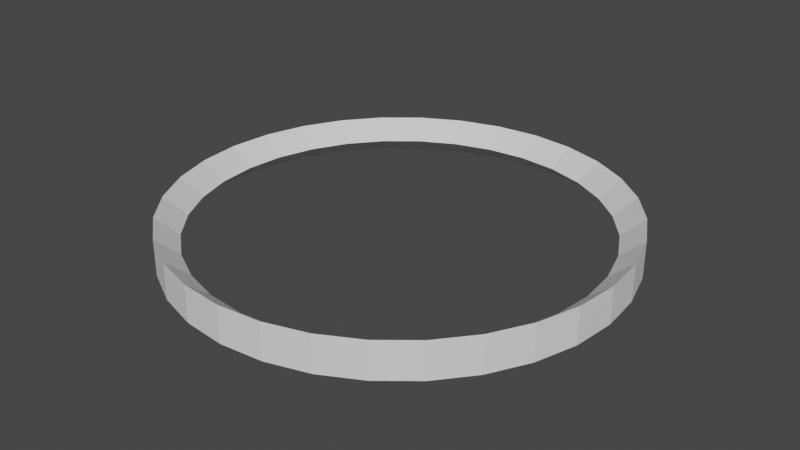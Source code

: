 # Source: Ring.blend  (saved by Blender 2.80.72; exported with 4.5.12 LTS)
import bpy
from mathutils import Matrix  # noqa: F401  (used for matrix-valued properties, if any)

bpy.ops.wm.read_factory_settings(use_empty=True)
scene = bpy.context.scene
scene.name = 'Scene'

# ---- collections
col_collection = bpy.data.collections.new('Collection'); scene.collection.children.link(col_collection)

# ---- world
world_world = bpy.data.worlds.new('World'); scene.world = world_world
world_world.use_nodes = True; world_world.node_tree.nodes.clear()
_N = world_world.node_tree.nodes; _L = world_world.node_tree.links
n0 = _N.new('ShaderNodeOutputWorld'); n0.name = 'World Output'; n0.location = (300, 300)
n1 = _N.new('ShaderNodeBackground'); n1.name = 'Background'; n1.location = (10, 300)
n1.inputs[0].default_value = (0.05088, 0.05088, 0.05088, 1.0)
_L.new(n1.outputs[0], n0.inputs[0])
n0.is_active_output = True
world_world.color = (0.05088, 0.05088, 0.05088)
world_world.use_sun_shadow = False
world_world.sun_shadow_jitter_overblur = 0.0

# ---- meshes
me_cylinder_004 = bpy.data.meshes.new('Cylinder.004')
me_cylinder_004.from_pydata([(-3.254e-08, 1.0, -0.08179), (-8.051e-08, 0.8978, -4.99e-08), (0.1951, 0.9807, -0.08179), (0.1751, 0.8805, -4.99e-08), (0.3827, 0.9238, -0.08179), (0.3436, 0.8294, -4.99e-08), (0.5555, 0.8314, -0.08179), (0.4988, 0.7465, -4.99e-08), (0.7071, 0.7071, -0.08179), (0.6348, 0.6348, -4.99e-08), (0.8314, 0.5555, -0.08179), (0.7465, 0.4988, -4.99e-08), (0.9238, 0.3827, -0.08179), (0.8294, 0.3436, -4.99e-08), (0.9807, 0.1951, -0.08179), (0.8805, 0.1751, -4.99e-08), (1.0, 8.758e-08, -0.08179), (0.8978, 5.495e-08, -4.99e-08), (0.9807, -0.1951, -0.08179), (0.8805, -0.1751, -4.99e-08), (0.9238, -0.3827, -0.08179), (0.8294, -0.3436, -4.99e-08), (0.8314, -0.5555, -0.08179), (0.7465, -0.4988, -4.99e-08), (0.7071, -0.7071, -0.08179), (0.6348, -0.6348, -4.99e-08), (0.5555, -0.8314, -0.08179), (0.4988, -0.7465, -4.99e-08), (0.3827, -0.9238, -0.08179), (0.3436, -0.8294, -4.99e-08), (0.1951, -0.9807, -0.08179), (0.1751, -0.8805, -4.99e-08), (-3.584e-07, -1.0, -0.08179), (-3.267e-07, -0.8978, -4.99e-08), (-0.1951, -0.9807, -0.08179), (-0.1751, -0.8805, -4.99e-08), (-0.3827, -0.9238, -0.08179), (-0.3436, -0.8294, -4.99e-08), (-0.5555, -0.8314, -0.08179), (-0.4988, -0.7465, -4.99e-08), (-0.7071, -0.7071, -0.08179), (-0.6348, -0.6348, -4.99e-08), (-0.8314, -0.5555, -0.08179), (-0.7465, -0.4988, -4.99e-08), (-0.9238, -0.3827, -0.08179), (-0.8294, -0.3436, -4.99e-08), (-0.9807, -0.1951, -0.08179), (-0.8805, -0.1751, -4.99e-08), (-1.0, 9.776e-07, -0.08179), (-0.8978, 8.35e-07, -4.99e-08), (-0.9807, 0.1951, -0.08179), (-0.8805, 0.1751, -4.99e-08), (-0.9238, 0.3827, -0.08179), (-0.8294, 0.3436, -4.99e-08), (-0.8314, 0.5555, -0.08179), (-0.7465, 0.4988, -4.99e-08), (-0.7071, 0.7071, -0.08179), (-0.6348, 0.6348, -4.99e-08), (-0.5555, 0.8314, -0.08179), (-0.4988, 0.7465, -4.99e-08), (-0.3827, 0.9238, -0.08179), (-0.3436, 0.8294, -4.99e-08), (-0.1951, 0.9807, -0.08179), (-0.1751, 0.8805, -4.99e-08), (0.1951, 0.9807, 0.08179), (-3.254e-08, 1.0, 0.08179), (0.3827, 0.9238, 0.08179), (0.5555, 0.8314, 0.08179), (0.7071, 0.7071, 0.08179), (0.8314, 0.5555, 0.08179), (0.9238, 0.3827, 0.08179), (0.9807, 0.1951, 0.08179), (1.0, 5.495e-08, 0.08179), (0.9807, -0.1951, 0.08179), (0.9238, -0.3827, 0.08179), (0.8314, -0.5555, 0.08179), (0.7071, -0.7071, 0.08179), (0.5555, -0.8314, 0.08179), (0.3827, -0.9238, 0.08179), (0.1951, -0.9807, 0.08179), (-3.584e-07, -1.0, 0.08179), (-0.1951, -0.9807, 0.08179), (-0.3827, -0.9238, 0.08179), (-0.5555, -0.8314, 0.08179), (-0.7071, -0.7071, 0.08179), (-0.8314, -0.5555, 0.08179), (-0.9238, -0.3827, 0.08179), (-0.9807, -0.1951, 0.08179), (-1.0, 9.776e-07, 0.08179), (-0.9807, 0.1951, 0.08179), (-0.9238, 0.3827, 0.08179), (-0.8314, 0.5555, 0.08179), (-0.7071, 0.7071, 0.08179), (-0.5555, 0.8314, 0.08179), (-0.3827, 0.9238, 0.08179), (-0.1951, 0.9807, 0.08179)], [], [(0, 65, 64, 2), (2, 64, 66, 4), (4, 66, 67, 6), (6, 67, 68, 8), (8, 68, 69, 10), (10, 69, 70, 12), (12, 70, 71, 14), (14, 71, 72, 16), (16, 72, 73, 18), (18, 73, 74, 20), (20, 74, 75, 22), (22, 75, 76, 24), (24, 76, 77, 26), (26, 77, 78, 28), (28, 78, 79, 30), (30, 79, 80, 32), (32, 80, 81, 34), (34, 81, 82, 36), (36, 82, 83, 38), (38, 83, 84, 40), (40, 84, 85, 42), (42, 85, 86, 44), (44, 86, 87, 46), (46, 87, 88, 48), (48, 88, 89, 50), (50, 89, 90, 52), (52, 90, 91, 54), (54, 91, 92, 56), (56, 92, 93, 58), (58, 93, 94, 60), (60, 94, 95, 62), (62, 95, 65, 0), (1, 3, 64, 65), (3, 5, 66, 64), (5, 7, 67, 66), (7, 9, 68, 67), (9, 11, 69, 68), (11, 13, 70, 69), (13, 15, 71, 70), (15, 17, 72, 71), (17, 19, 73, 72), (19, 21, 74, 73), (21, 23, 75, 74), (23, 25, 76, 75), (25, 27, 77, 76), (27, 29, 78, 77), (29, 31, 79, 78), (31, 33, 80, 79), (33, 35, 81, 80), (35, 37, 82, 81), (37, 39, 83, 82), (39, 41, 84, 83), (41, 43, 85, 84), (43, 45, 86, 85), (45, 47, 87, 86), (47, 49, 88, 87), (49, 51, 89, 88), (51, 53, 90, 89), (53, 55, 91, 90), (55, 57, 92, 91), (57, 59, 93, 92), (59, 61, 94, 93), (61, 63, 95, 94), (63, 1, 65, 95), (26, 28, 29, 27), (28, 30, 31, 29), (30, 32, 33, 31), (32, 34, 35, 33), (34, 36, 37, 35), (36, 38, 39, 37), (38, 40, 41, 39), (40, 42, 43, 41), (42, 44, 45, 43), (44, 46, 47, 45), (46, 48, 49, 47), (48, 50, 51, 49), (50, 52, 53, 51), (52, 54, 55, 53), (54, 56, 57, 55), (56, 58, 59, 57), (58, 60, 61, 59), (60, 62, 63, 61), (62, 0, 1, 63), (0, 2, 3, 1), (2, 4, 5, 3), (4, 6, 7, 5), (6, 8, 9, 7), (8, 10, 11, 9), (10, 12, 13, 11), (24, 26, 27, 25), (22, 24, 25, 23), (20, 22, 23, 21), (18, 20, 21, 19), (16, 18, 19, 17), (14, 16, 17, 15), (12, 14, 15, 13)])
_uv = me_cylinder_004.uv_layers.new(name='UVMap')
_uv.uv.foreach_set('vector', [0.5002, 0.4998, 1.002, 0.5027, 0.9929, 0.4046, 0.5002, 0.4998, 0.5002, 0.4998, 0.9929, 0.4046, 0.9648, 0.3101, 0.5002, 0.4998, 0.5002, 0.4998, 0.9648, 0.3101, 0.9188, 0.2229, 0.5002, 0.4998, 0.5002, 0.4998, 0.9188, 0.2229, 0.8567, 0.1463, 0.5002, 0.4998, 0.5002, 0.4998, 0.8567, 0.1463, 0.7808, 0.08332, 0.5002, 0.4998, 0.5002, 0.4998, 0.7808, 0.08332, 0.694, 0.03629, 0.5002, 0.4998, 0.5002, 0.4998, 0.694, 0.03629, 0.5997, 0.007078, 0.5002, 0.4998, 0.5002, 0.4998, 0.5997, 0.007078, 0.5014, -0.003172, 0.5002, 0.4998, 0.5002, 0.4998, 0.5014, -0.003172, 0.4031, 0.006603, 0.5002, 0.4998, 0.5002, 0.4998, 0.4031, 0.006603, 0.3086, 0.03536, 0.5002, 0.4998, 0.5002, 0.4998, 0.3086, 0.03536, 0.2216, 0.08198, 0.5002, 0.4998, 0.5002, 0.4998, 0.2216, 0.08198, 0.1454, 0.1446, 0.5002, 0.4998, 0.5002, 0.4998, 0.1454, 0.1446, 0.08284, 0.2209, 0.5002, 0.4998, 0.5002, 0.4998, 0.08284, 0.2209, 0.03642, 0.3079, 0.5002, 0.4998, 0.5002, 0.4998, 0.03642, 0.3079, 0.007869, 0.4023, 0.5002, 0.4998, 0.5002, 0.4998, 0.007869, 0.4023, -0.001737, 0.5004, 0.5002, 0.4998, 0.5002, 0.4998, -0.001737, 0.5004, 0.00796, 0.5984, 0.5002, 0.4998, 0.5002, 0.4998, 0.00796, 0.5984, 0.03657, 0.6926, 0.5002, 0.4998, 0.5002, 0.4998, 0.03657, 0.6926, 0.08298, 0.7794, 0.5002, 0.4998, 0.5002, 0.4998, 0.08298, 0.7794, 0.1454, 0.8554, 0.5002, 0.4998, 0.5002, 0.4998, 0.1454, 0.8554, 0.2213, 0.9178, 0.5002, 0.4998, 0.5002, 0.4998, 0.2213, 0.9178, 0.3079, 0.9641, 0.5002, 0.4998, 0.5002, 0.4998, 0.3079, 0.9641, 0.4017, 0.9927, 0.5002, 0.4998, 0.5002, 0.4998, 0.4017, 0.9927, 0.4992, 1.002, 0.5002, 0.4998, 0.5002, 0.4998, 0.4992, 1.002, 0.5966, 0.993, 0.5002, 0.4998, 0.5002, 0.4998, 0.5966, 0.993, 0.6905, 0.9649, 0.5002, 0.4998, 0.5002, 0.4998, 0.6905, 0.9649, 0.7771, 0.9189, 0.5002, 0.4998, 0.5002, 0.4998, 0.7771, 0.9189, 0.8533, 0.8569, 0.5002, 0.4998, 0.5002, 0.4998, 0.8533, 0.8569, 0.916, 0.7813, 0.5002, 0.4998, 0.5002, 0.4998, 0.916, 0.7813, 0.9628, 0.6947, 0.5002, 0.4998, 0.5002, 0.4998, 0.9628, 0.6947, 0.9918, 0.6007, 0.5002, 0.4998, 0.5002, 0.4998, 0.9918, 0.6007, 1.002, 0.5027, 0.5002, 0.4998, 0.659, 0.5008, 0.657, 0.4691, 0.9909, 0.3995, 1.0, 0.4972, 0.657, 0.4691, 0.6489, 0.4385, 0.9626, 0.3056, 0.9909, 0.3995, 0.6489, 0.4385, 0.6351, 0.4102, 0.9166, 0.2189, 0.9626, 0.3056, 0.6351, 0.4102, 0.616, 0.3853, 0.8545, 0.1429, 0.9166, 0.2189, 0.616, 0.3853, 0.5925, 0.3648, 0.7787, 0.08047, 0.8545, 0.1429, 0.5925, 0.3648, 0.5655, 0.3493, 0.6922, 0.03413, 0.7787, 0.08047, 0.5655, 0.3493, 0.536, 0.3396, 0.5983, 0.005641, 0.6922, 0.03413, 0.536, 0.3396, 0.5051, 0.336, 0.5007, -0.00389, 0.5983, 0.005641, 0.5051, 0.336, 0.4742, 0.3386, 0.403, 0.005883, 0.5007, -0.00389, 0.4742, 0.3386, 0.4442, 0.3474, 0.3091, 0.03455, 0.403, 0.005883, 0.4442, 0.3474, 0.4162, 0.3619, 0.2225, 0.081, 0.3091, 0.03455, 0.4162, 0.3619, 0.3914, 0.3816, 0.1465, 0.1435, 0.2225, 0.081, 0.3914, 0.3816, 0.3708, 0.4058, 0.08414, 0.2196, 0.1465, 0.1435, 0.3708, 0.4058, 0.3552, 0.4334, 0.03772, 0.3064, 0.08414, 0.2196, 0.3552, 0.4334, 0.3452, 0.4636, 0.009078, 0.4007, 0.03772, 0.3064, 0.3452, 0.4636, 0.3413, 0.4951, -0.0006422, 0.4988, 0.009078, 0.4007, 0.3413, 0.4951, 0.3435, 0.5268, 0.008962, 0.5969, -0.0006422, 0.4988, 0.3435, 0.5268, 0.3519, 0.5573, 0.03754, 0.6912, 0.008962, 0.5969, 0.3519, 0.5573, 0.366, 0.5856, 0.08401, 0.7782, 0.03754, 0.6912, 0.366, 0.5856, 0.3854, 0.6105, 0.1466, 0.8543, 0.08401, 0.7782, 0.3854, 0.6105, 0.4091, 0.6311, 0.2228, 0.9167, 0.1466, 0.8543, 0.4091, 0.6311, 0.4364, 0.6466, 0.3097, 0.9629, 0.2228, 0.9167, 0.4364, 0.6466, 0.4661, 0.6564, 0.404, 0.9911, 0.3097, 0.9629, 0.4661, 0.6564, 0.4972, 0.6601, 0.5019, 1.0, 0.404, 0.9911, 0.4972, 0.6601, 0.5283, 0.6577, 0.5996, 0.9902, 0.5019, 1.0, 0.5283, 0.6577, 0.5583, 0.6491, 0.6934, 0.961, 0.5996, 0.9902, 0.5583, 0.6491, 0.5859, 0.6346, 0.7796, 0.9142, 0.6934, 0.961, 0.5859, 0.6346, 0.6102, 0.615, 0.8549, 0.8515, 0.7796, 0.9142, 0.6102, 0.615, 0.6302, 0.5907, 0.9167, 0.7753, 0.8549, 0.8515, 0.6302, 0.5907, 0.6449, 0.5628, 0.9625, 0.6887, 0.9167, 0.7753, 0.6449, 0.5628, 0.655, 0.5325, 0.9907, 0.5948, 0.9625, 0.6887, 0.655, 0.5325, 0.659, 0.5008, 1.0, 0.4972, 0.9907, 0.5948, 0.0792, 0.2302, 0.0345, 0.3178, 0.338, 0.4415, 0.3529, 0.411, 0.0345, 0.3178, 0.007861, 0.4124, 0.3294, 0.4742, 0.338, 0.4415, 0.007861, 0.4124, 0.0002811, 0.5104, 0.3275, 0.5079, 0.3294, 0.4742, 0.0002811, 0.5104, 0.01202, 0.6078, 0.3323, 0.5413, 0.3275, 0.5079, 0.01202, 0.6078, 0.04257, 0.7009, 0.3435, 0.5731, 0.3323, 0.5413, 0.04257, 0.7009, 0.09069, 0.7863, 0.361, 0.6021, 0.3435, 0.5731, 0.09069, 0.7863, 0.1545, 0.8605, 0.3839, 0.627, 0.361, 0.6021, 0.1545, 0.8605, 0.2314, 0.9209, 0.4114, 0.6469, 0.3839, 0.627, 0.2314, 0.9209, 0.3184, 0.9653, 0.4425, 0.661, 0.4114, 0.6469, 0.3184, 0.9653, 0.4122, 0.9922, 0.4754, 0.6707, 0.4425, 0.661, 0.4122, 0.9922, 0.5095, 1.001, 0.5093, 0.6736, 0.4754, 0.6707, 0.5095, 1.001, 0.6067, 0.9901, 0.543, 0.6696, 0.5093, 0.6736, 0.6067, 0.9901, 0.7001, 0.9609, 0.5751, 0.6591, 0.543, 0.6696, 0.7001, 0.9609, 0.7861, 0.914, 0.6044, 0.6424, 0.5751, 0.6591, 0.7861, 0.914, 0.8613, 0.8511, 0.6298, 0.6201, 0.6044, 0.6424, 0.8613, 0.8511, 0.9228, 0.7746, 0.6504, 0.5933, 0.6298, 0.6201, 0.9228, 0.7746, 0.9682, 0.6875, 0.6652, 0.5629, 0.6504, 0.5933, 0.9682, 0.6875, 0.9957, 0.593, 0.6738, 0.5302, 0.6652, 0.5629, 0.9957, 0.593, 1.004, 0.495, 0.6758, 0.4963, 0.6738, 0.5302, 1.004, 0.495, 0.9932, 0.397, 0.6712, 0.4626, 0.6758, 0.4963, 0.9932, 0.397, 0.9632, 0.3031, 0.66, 0.4304, 0.6712, 0.4626, 0.9632, 0.3031, 0.9155, 0.2168, 0.6427, 0.4009, 0.66, 0.4304, 0.9155, 0.2168, 0.8517, 0.1414, 0.62, 0.3754, 0.6427, 0.4009, 0.8517, 0.1414, 0.7745, 0.07999, 0.5928, 0.3547, 0.62, 0.3754, 0.7745, 0.07999, 0.6867, 0.03481, 0.562, 0.3397, 0.5928, 0.3547, 0.1402, 0.1529, 0.0792, 0.2302, 0.3529, 0.411, 0.3735, 0.384, 0.2153, 0.08906, 0.1402, 0.1529, 0.3735, 0.384, 0.3991, 0.3615, 0.3014, 0.04108, 0.2153, 0.08906, 0.3991, 0.3615, 0.4285, 0.3444, 0.3953, 0.01086, 0.3014, 0.04108, 0.4285, 0.3444, 0.4609, 0.3334, 0.4934, -0.0004262, 0.3953, 0.01086, 0.4609, 0.3334, 0.4947, 0.3288, 0.5917, 0.007659, 0.4934, -0.0004262, 0.4947, 0.3288, 0.5289, 0.331, 0.6867, 0.03481, 0.5917, 0.007659, 0.5289, 0.331, 0.562, 0.3397])
me_cylinder_004.use_remesh_preserve_volume = False
me_cylinder_004.use_remesh_preserve_attributes = False
me_cylinder_004.use_mirror_vertex_groups = False
me_cylinder_004.update()

# ---- objects
ob_cylinder = bpy.data.objects.new('Cylinder', me_cylinder_004)

# ---- transforms, parenting, visibility, modifiers, constraints
ob_cylinder.location = (0.0, 0.0, 0.0)
ob_cylinder.lineart.crease_threshold = 0.0

# ---- collection membership
col_collection.objects.link(ob_cylinder)

# ---- scene / render settings (as saved in the file)
scene.frame_start = 1; scene.frame_end = 250; scene.frame_set(1)
scene.render.engine = 'BLENDER_EEVEE_NEXT'
scene.cycles.use_denoising = False
scene.cycles.samples = 128
scene.cycles.sampling_pattern = 'TABULATED_SOBOL'
scene.cycles.use_adaptive_sampling = False
scene.cycles.use_light_tree = False
scene.view_settings.view_transform = 'Filmic'
bpy.context.view_layer.update()

# ---- added for rendering (the .blend has no active camera and no usable light): camera, sun
cam_auto = bpy.data.cameras.new('AutoCamera')
cam_auto.lens = 50.0
cam_auto.sensor_width = 36.0
cam_auto.clip_end = 1000.0
ob_auto_camera = bpy.data.objects.new('AutoCamera', cam_auto)
scene.collection.objects.link(ob_auto_camera)
ob_auto_camera.location = (2.62117, -3.14541, 2.09694)
ob_auto_camera.rotation_euler = (1.09748, -7.21219e-08, 0.694738)
scene.camera = ob_auto_camera
light_auto_sun = bpy.data.lights.new('AutoSun', 'SUN')
light_auto_sun.energy = 3.0
light_auto_sun.angle = 0.0523599
ob_auto_sun = bpy.data.objects.new('AutoSun', light_auto_sun)
scene.collection.objects.link(ob_auto_sun)
ob_auto_sun.rotation_euler = (0.872665, 0.174533, 0.523599)
bpy.context.view_layer.update()
